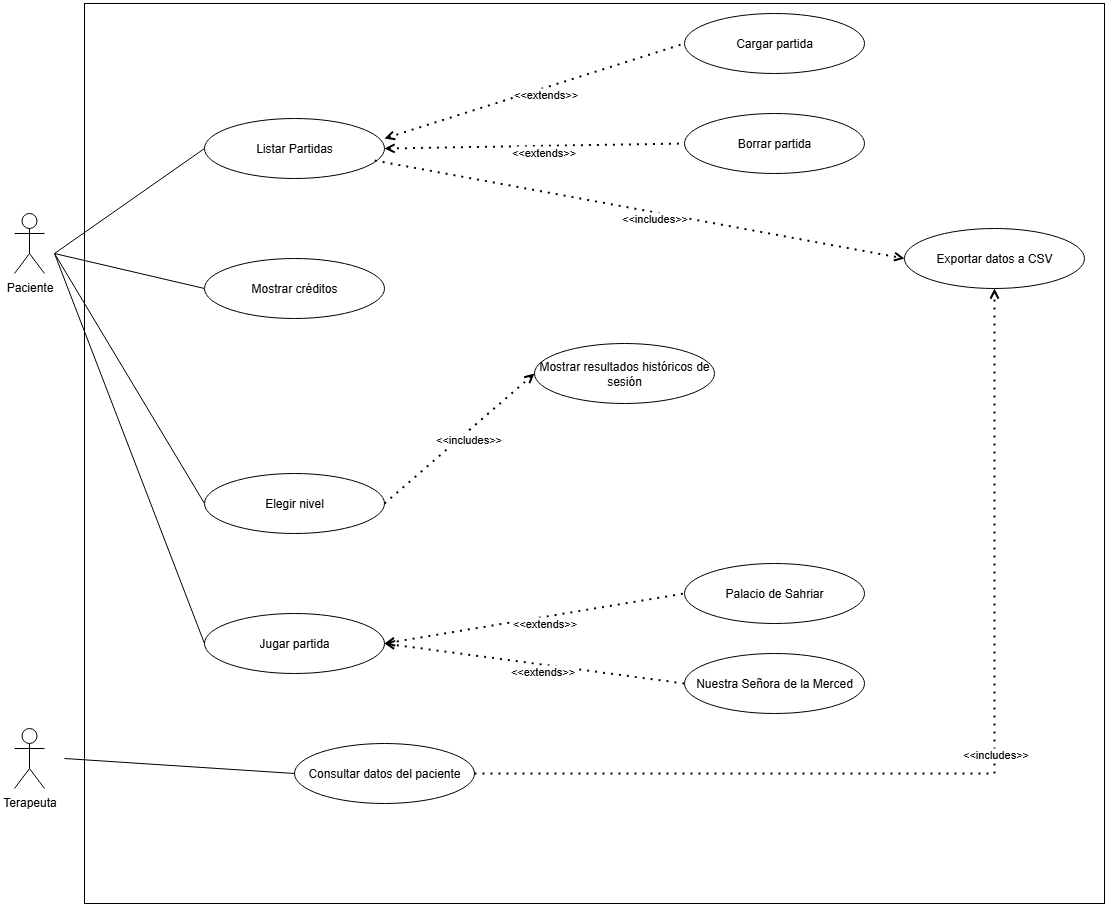

The diagram above was exported from draw.io. Its source (the exported page's mxGraphModel, read from the mxfile embedded in the PNG):
<mxGraphModel dx="1372" dy="759" grid="1" gridSize="10" guides="1" tooltips="1" connect="1" arrows="1" fold="1" page="1" pageScale="1" pageWidth="827" pageHeight="1169" math="0" shadow="0">
  <root>
    <mxCell id="0" />
    <mxCell id="1" parent="0" />
    <mxCell id="8ehDIXQkGHIw7CSczOTA-1" value="" style="html=1;whiteSpace=wrap;fillColor=none;" parent="1" vertex="1">
      <mxGeometry x="170" y="20" width="1020" height="900" as="geometry" />
    </mxCell>
    <mxCell id="8ehDIXQkGHIw7CSczOTA-2" value="Paciente" style="shape=umlActor;verticalLabelPosition=bottom;verticalAlign=top;html=1;" parent="1" vertex="1">
      <mxGeometry x="100" y="230" width="30" height="60" as="geometry" />
    </mxCell>
    <mxCell id="8ehDIXQkGHIw7CSczOTA-3" value="Terapeuta" style="shape=umlActor;verticalLabelPosition=bottom;verticalAlign=top;html=1;" parent="1" vertex="1">
      <mxGeometry x="100" y="745" width="30" height="60" as="geometry" />
    </mxCell>
    <mxCell id="8ehDIXQkGHIw7CSczOTA-4" value="Listar Partidas" style="ellipse;whiteSpace=wrap;html=1;fillColor=none;" parent="1" vertex="1">
      <mxGeometry x="290" y="135" width="180" height="60" as="geometry" />
    </mxCell>
    <mxCell id="8ehDIXQkGHIw7CSczOTA-5" value="" style="endArrow=none;html=1;rounded=0;entryX=0;entryY=0.5;entryDx=0;entryDy=0;" parent="1" target="8ehDIXQkGHIw7CSczOTA-4" edge="1">
      <mxGeometry width="50" height="50" relative="1" as="geometry">
        <mxPoint x="140" y="270" as="sourcePoint" />
        <mxPoint x="190" y="220" as="targetPoint" />
      </mxGeometry>
    </mxCell>
    <mxCell id="8ehDIXQkGHIw7CSczOTA-6" value="" style="endArrow=none;dashed=1;html=1;dashPattern=1 3;strokeWidth=2;rounded=0;strokeColor=default;startArrow=open;startFill=0;entryX=0;entryY=0.5;entryDx=0;entryDy=0;" parent="1" target="8ehDIXQkGHIw7CSczOTA-8" edge="1">
      <mxGeometry width="50" height="50" relative="1" as="geometry">
        <mxPoint x="470" y="155" as="sourcePoint" />
        <mxPoint x="600" y="75" as="targetPoint" />
      </mxGeometry>
    </mxCell>
    <mxCell id="8ehDIXQkGHIw7CSczOTA-7" value="&amp;lt;&amp;lt;extends&amp;gt;&amp;gt;" style="edgeLabel;html=1;align=center;verticalAlign=middle;resizable=0;points=[];" parent="8ehDIXQkGHIw7CSczOTA-6" vertex="1" connectable="0">
      <mxGeometry x="0.0563" y="-6" relative="1" as="geometry">
        <mxPoint as="offset" />
      </mxGeometry>
    </mxCell>
    <mxCell id="8ehDIXQkGHIw7CSczOTA-8" value="Cargar partida" style="ellipse;whiteSpace=wrap;html=1;fillColor=none;" parent="1" vertex="1">
      <mxGeometry x="770" y="30" width="180" height="60" as="geometry" />
    </mxCell>
    <mxCell id="8ehDIXQkGHIw7CSczOTA-9" value="Borrar partida" style="ellipse;whiteSpace=wrap;html=1;fillColor=none;" parent="1" vertex="1">
      <mxGeometry x="770" y="130" width="180" height="60" as="geometry" />
    </mxCell>
    <mxCell id="8ehDIXQkGHIw7CSczOTA-10" value="" style="endArrow=none;dashed=1;html=1;dashPattern=1 3;strokeWidth=2;rounded=0;strokeColor=default;startArrow=open;startFill=0;exitX=1;exitY=0.5;exitDx=0;exitDy=0;entryX=0;entryY=0.5;entryDx=0;entryDy=0;" parent="1" source="8ehDIXQkGHIw7CSczOTA-4" target="8ehDIXQkGHIw7CSczOTA-9" edge="1">
      <mxGeometry width="50" height="50" relative="1" as="geometry">
        <mxPoint x="520" y="245" as="sourcePoint" />
        <mxPoint x="650" y="165" as="targetPoint" />
      </mxGeometry>
    </mxCell>
    <mxCell id="8ehDIXQkGHIw7CSczOTA-11" value="&amp;lt;&amp;lt;extends&amp;gt;&amp;gt;" style="edgeLabel;html=1;align=center;verticalAlign=middle;resizable=0;points=[];" parent="8ehDIXQkGHIw7CSczOTA-10" vertex="1" connectable="0">
      <mxGeometry x="0.0563" y="-6" relative="1" as="geometry">
        <mxPoint as="offset" />
      </mxGeometry>
    </mxCell>
    <mxCell id="8ehDIXQkGHIw7CSczOTA-12" value="" style="endArrow=none;html=1;rounded=0;entryX=0;entryY=0.5;entryDx=0;entryDy=0;" parent="1" target="8ehDIXQkGHIw7CSczOTA-13" edge="1">
      <mxGeometry width="50" height="50" relative="1" as="geometry">
        <mxPoint x="140" y="270" as="sourcePoint" />
        <mxPoint x="320" y="400" as="targetPoint" />
      </mxGeometry>
    </mxCell>
    <mxCell id="8ehDIXQkGHIw7CSczOTA-13" value="Mostrar créditos" style="ellipse;whiteSpace=wrap;html=1;fillColor=none;" parent="1" vertex="1">
      <mxGeometry x="290" y="275" width="180" height="60" as="geometry" />
    </mxCell>
    <mxCell id="8ehDIXQkGHIw7CSczOTA-14" value="Mostrar resultados históricos de sesión" style="ellipse;whiteSpace=wrap;html=1;fillColor=none;" parent="1" vertex="1">
      <mxGeometry x="620" y="360" width="180" height="60" as="geometry" />
    </mxCell>
    <mxCell id="8ehDIXQkGHIw7CSczOTA-15" value="Elegir nivel" style="ellipse;whiteSpace=wrap;html=1;fillColor=none;" parent="1" vertex="1">
      <mxGeometry x="290" y="490" width="180" height="60" as="geometry" />
    </mxCell>
    <mxCell id="8ehDIXQkGHIw7CSczOTA-16" value="" style="endArrow=none;html=1;rounded=0;entryX=0;entryY=0.5;entryDx=0;entryDy=0;" parent="1" target="8ehDIXQkGHIw7CSczOTA-15" edge="1">
      <mxGeometry width="50" height="50" relative="1" as="geometry">
        <mxPoint x="140" y="270" as="sourcePoint" />
        <mxPoint x="340" y="430" as="targetPoint" />
      </mxGeometry>
    </mxCell>
    <mxCell id="8ehDIXQkGHIw7CSczOTA-17" value="" style="endArrow=open;dashed=1;html=1;dashPattern=1 3;strokeWidth=2;rounded=0;strokeColor=default;startArrow=none;startFill=0;exitX=1;exitY=0.5;exitDx=0;exitDy=0;entryX=0;entryY=0.5;entryDx=0;entryDy=0;endFill=0;" parent="1" source="8ehDIXQkGHIw7CSczOTA-15" target="8ehDIXQkGHIw7CSczOTA-14" edge="1">
      <mxGeometry width="50" height="50" relative="1" as="geometry">
        <mxPoint x="470" y="455" as="sourcePoint" />
        <mxPoint x="610" y="375" as="targetPoint" />
      </mxGeometry>
    </mxCell>
    <mxCell id="8ehDIXQkGHIw7CSczOTA-18" value="&amp;lt;&amp;lt;includes&amp;gt;&amp;gt;" style="edgeLabel;html=1;align=center;verticalAlign=middle;resizable=0;points=[];" parent="8ehDIXQkGHIw7CSczOTA-17" vertex="1" connectable="0">
      <mxGeometry x="0.0563" y="-6" relative="1" as="geometry">
        <mxPoint as="offset" />
      </mxGeometry>
    </mxCell>
    <mxCell id="8ehDIXQkGHIw7CSczOTA-19" value="Exportar datos a CSV" style="ellipse;whiteSpace=wrap;html=1;fillColor=none;" parent="1" vertex="1">
      <mxGeometry x="990" y="245" width="180" height="60" as="geometry" />
    </mxCell>
    <mxCell id="8ehDIXQkGHIw7CSczOTA-20" value="" style="endArrow=none;html=1;rounded=0;entryX=0;entryY=0.5;entryDx=0;entryDy=0;" parent="1" target="8ehDIXQkGHIw7CSczOTA-21" edge="1">
      <mxGeometry width="50" height="50" relative="1" as="geometry">
        <mxPoint x="150" y="775" as="sourcePoint" />
        <mxPoint x="380" y="735" as="targetPoint" />
      </mxGeometry>
    </mxCell>
    <mxCell id="8ehDIXQkGHIw7CSczOTA-21" value="Consultar datos del paciente" style="ellipse;whiteSpace=wrap;html=1;fillColor=none;" parent="1" vertex="1">
      <mxGeometry x="380" y="760" width="180" height="60" as="geometry" />
    </mxCell>
    <mxCell id="8ehDIXQkGHIw7CSczOTA-22" value="" style="endArrow=open;dashed=1;html=1;dashPattern=1 3;strokeWidth=2;rounded=0;strokeColor=default;startArrow=none;startFill=0;exitX=1;exitY=0.5;exitDx=0;exitDy=0;entryX=0.5;entryY=1;entryDx=0;entryDy=0;endFill=0;" parent="1" source="8ehDIXQkGHIw7CSczOTA-21" target="8ehDIXQkGHIw7CSczOTA-19" edge="1">
      <mxGeometry width="50" height="50" relative="1" as="geometry">
        <mxPoint x="590" y="605" as="sourcePoint" />
        <mxPoint x="730" y="655" as="targetPoint" />
        <Array as="points">
          <mxPoint x="1080" y="790" />
        </Array>
      </mxGeometry>
    </mxCell>
    <mxCell id="8ehDIXQkGHIw7CSczOTA-24" value="" style="endArrow=open;dashed=1;html=1;dashPattern=1 3;strokeWidth=2;rounded=0;strokeColor=default;startArrow=none;startFill=0;exitX=0.946;exitY=0.7;exitDx=0;exitDy=0;entryX=0;entryY=0.5;entryDx=0;entryDy=0;endFill=0;exitPerimeter=0;" parent="1" source="8ehDIXQkGHIw7CSczOTA-4" target="8ehDIXQkGHIw7CSczOTA-19" edge="1">
      <mxGeometry width="50" height="50" relative="1" as="geometry">
        <mxPoint x="710" y="165" as="sourcePoint" />
        <mxPoint x="1010" y="160" as="targetPoint" />
      </mxGeometry>
    </mxCell>
    <mxCell id="8ehDIXQkGHIw7CSczOTA-25" value="&amp;lt;&amp;lt;includes&amp;gt;&amp;gt;" style="edgeLabel;html=1;align=center;verticalAlign=middle;resizable=0;points=[];" parent="8ehDIXQkGHIw7CSczOTA-24" vertex="1" connectable="0">
      <mxGeometry x="0.0563" y="-6" relative="1" as="geometry">
        <mxPoint as="offset" />
      </mxGeometry>
    </mxCell>
    <mxCell id="8ehDIXQkGHIw7CSczOTA-26" value="Jugar partida" style="ellipse;whiteSpace=wrap;html=1;fillColor=none;" parent="1" vertex="1">
      <mxGeometry x="290" y="630" width="180" height="60" as="geometry" />
    </mxCell>
    <mxCell id="8ehDIXQkGHIw7CSczOTA-27" value="" style="endArrow=none;html=1;rounded=0;entryX=0;entryY=0.5;entryDx=0;entryDy=0;" parent="1" target="8ehDIXQkGHIw7CSczOTA-26" edge="1">
      <mxGeometry width="50" height="50" relative="1" as="geometry">
        <mxPoint x="140" y="270" as="sourcePoint" />
        <mxPoint x="290" y="525" as="targetPoint" />
      </mxGeometry>
    </mxCell>
    <mxCell id="8ehDIXQkGHIw7CSczOTA-28" value="" style="endArrow=none;dashed=1;html=1;dashPattern=1 3;strokeWidth=2;rounded=0;strokeColor=default;startArrow=open;startFill=0;exitX=1;exitY=0.5;exitDx=0;exitDy=0;entryX=0;entryY=0.5;entryDx=0;entryDy=0;" parent="1" source="8ehDIXQkGHIw7CSczOTA-26" target="8ehDIXQkGHIw7CSczOTA-30" edge="1">
      <mxGeometry width="50" height="50" relative="1" as="geometry">
        <mxPoint x="470" y="665" as="sourcePoint" />
        <mxPoint x="770" y="620" as="targetPoint" />
      </mxGeometry>
    </mxCell>
    <mxCell id="8ehDIXQkGHIw7CSczOTA-29" value="&amp;lt;&amp;lt;extends&amp;gt;&amp;gt;" style="edgeLabel;html=1;align=center;verticalAlign=middle;resizable=0;points=[];" parent="8ehDIXQkGHIw7CSczOTA-28" vertex="1" connectable="0">
      <mxGeometry x="0.0563" y="-6" relative="1" as="geometry">
        <mxPoint as="offset" />
      </mxGeometry>
    </mxCell>
    <mxCell id="8ehDIXQkGHIw7CSczOTA-30" value="Palacio de Sahriar" style="ellipse;whiteSpace=wrap;html=1;fillColor=none;" parent="1" vertex="1">
      <mxGeometry x="770" y="580" width="180" height="60" as="geometry" />
    </mxCell>
    <mxCell id="8ehDIXQkGHIw7CSczOTA-31" value="Nuestra Señora de la Merced" style="ellipse;whiteSpace=wrap;html=1;fillColor=none;" parent="1" vertex="1">
      <mxGeometry x="770" y="670" width="180" height="60" as="geometry" />
    </mxCell>
    <mxCell id="8ehDIXQkGHIw7CSczOTA-32" value="" style="endArrow=none;dashed=1;html=1;dashPattern=1 3;strokeWidth=2;rounded=0;strokeColor=default;startArrow=open;startFill=0;entryX=0;entryY=0.5;entryDx=0;entryDy=0;exitX=1;exitY=0.5;exitDx=0;exitDy=0;" parent="1" source="8ehDIXQkGHIw7CSczOTA-26" target="8ehDIXQkGHIw7CSczOTA-31" edge="1">
      <mxGeometry width="50" height="50" relative="1" as="geometry">
        <mxPoint x="550" y="700" as="sourcePoint" />
        <mxPoint x="870" y="640" as="targetPoint" />
      </mxGeometry>
    </mxCell>
    <mxCell id="8ehDIXQkGHIw7CSczOTA-33" value="&amp;lt;&amp;lt;extends&amp;gt;&amp;gt;" style="edgeLabel;html=1;align=center;verticalAlign=middle;resizable=0;points=[];" parent="8ehDIXQkGHIw7CSczOTA-32" vertex="1" connectable="0">
      <mxGeometry x="0.0563" y="-6" relative="1" as="geometry">
        <mxPoint as="offset" />
      </mxGeometry>
    </mxCell>
    <mxCell id="8ehDIXQkGHIw7CSczOTA-34" value="&amp;lt;&amp;lt;includes&amp;gt;&amp;gt;" style="edgeLabel;html=1;align=center;verticalAlign=middle;resizable=0;points=[];rotation=0;" parent="1" vertex="1" connectable="0">
      <mxGeometry x="1080" y="770" as="geometry" />
    </mxCell>
  </root>
</mxGraphModel>